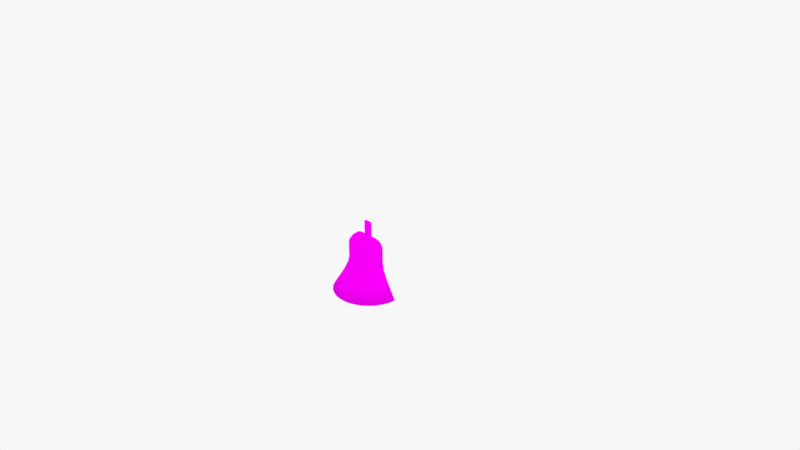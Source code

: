 # Source: bellToBeAnimated.blend  (saved by Blender 2.78.0; exported with 4.5.12 LTS)
import bpy
from mathutils import Matrix  # noqa: F401  (used for matrix-valued properties, if any)

bpy.ops.wm.read_factory_settings(use_empty=True)
scene = bpy.context.scene
scene.name = 'Scene'

# ---- collections
col_collection_1 = bpy.data.collections.new('Collection 1'); scene.collection.children.link(col_collection_1)

# ---- images (referenced by path relative to the original .blend; pixels are not part of the script)
import os
ASSET_DIR = os.environ.get("B2B_ASSET_DIR", "")  # directory of the original .blend (textures are referenced by path, not embedded)
HERE = os.path.dirname(os.path.abspath(__file__))  # packed textures are extracted next to this script under _unpacked/

def load_image(name, relpath, width, height, colorspace="sRGB"):
    """Load a texture the original file referenced (path relative to the .blend, or extracted next to this script)."""
    p = next((c for c in (os.path.join(HERE, relpath), os.path.join(ASSET_DIR, relpath)) if relpath and os.path.exists(c)), "")
    if p:
        img = bpy.data.images.load(p, check_existing=True)
        img.name = name
    else:  # same state as the original file: an image datablock whose file is absent (Cycles renders it pink)
        img = bpy.data.images.new(name, width, height)
        img.source = "FILE"
        img.filepath = "//" + (relpath or name)
    img.colorspace_settings.name = colorspace
    return img
img_greenrust_jpg = load_image('greenRust.jpg', 'greenRust.jpg', 1024, 1024, 'sRGB')

# ---- materials (node trees are filled in below, after node groups)
mat_material_001 = bpy.data.materials.new('Material.001')
mat_material_001.alpha_threshold = 0.0
mat_material_001.roughness = 0.5

# ---- material node trees
mat_material_001.use_nodes = True; mat_material_001.node_tree.nodes.clear()
_N = mat_material_001.node_tree.nodes; _L = mat_material_001.node_tree.links
n0 = _N.new('ShaderNodeOutputMaterial'); n0.name = 'Material Output'; n0.location = (300, 300)
n1 = _N.new('ShaderNodeBsdfDiffuse'); n1.name = 'Diffuse BSDF'; n1.location = (10, 300)
n2 = _N.new('ShaderNodeTexImage'); n2.name = 'Image Texture'; n2.location = (-180, 300)
n2.width = 140
n2.image = img_greenrust_jpg
_L.new(n1.outputs[0], n0.inputs[0])
_L.new(n2.outputs[0], n1.inputs[0])
n0.is_active_output = True

# ---- world
world_world = bpy.data.worlds.new('World'); scene.world = world_world
world_world.color = (0.9258, 0.9258, 0.9258)
world_world.use_sun_shadow = False
world_world.sun_shadow_jitter_overblur = 0.0
world_world.cycles.sampling_method = 'MANUAL'

# ---- cameras
cam_camera = bpy.data.cameras.new('Camera')
cam_camera.clip_end = 100.0
cam_camera.lens = 35.0
cam_camera.sensor_width = 32.0
cam_camera.sensor_height = 18.0
cam_camera.ortho_scale = 7.314
cam_camera.dof.focus_distance = 0.0

# ---- lights
light_lamp = bpy.data.lights.new('Lamp', 'POINT')
light_lamp.transmission_factor = 0.0
light_lamp.cutoff_distance = 30.0
light_lamp.energy = 100.0
light_lamp.shadow_buffer_clip_start = 1.001
light_lamp.shadow_soft_size = 0.1
light_lamp.shadow_maximum_resolution = 0.006
light_lamp.use_absolute_resolution = True

# ---- meshes
me_cylinder = bpy.data.meshes.new('Cylinder')
me_cylinder.from_pydata([(1.0, 7.55e-08, -2.556), (0.5368, 2.062e-07, -0.9092), (0.9808, -0.1951, -2.556), (0.5265, -0.1047, -0.9092), (0.9239, -0.3827, -2.556), (0.4959, -0.2054, -0.9092), (0.8315, -0.5556, -2.556), (0.4463, -0.2982, -0.9092), (0.7071, -0.7071, -2.556), (0.3796, -0.3796, -0.9092), (0.5556, -0.8315, -2.556), (0.2982, -0.4463, -0.9092), (0.3827, -0.9239, -2.556), (0.2054, -0.4959, -0.9092), (0.1951, -0.9808, -2.556), (0.1047, -0.5265, -0.9092), (-3.258e-07, -1.0, -2.556), (-1.37e-07, -0.5368, -0.9092), (-0.1951, -0.9808, -2.556), (-0.1047, -0.5265, -0.9092), (-0.3827, -0.9239, -2.556), (-0.2054, -0.4959, -0.9092), (-0.5556, -0.8315, -2.556), (-0.2982, -0.4463, -0.9092), (-0.7071, -0.7071, -2.556), (-0.3796, -0.3796, -0.9092), (-0.8315, -0.5556, -2.556), (-0.4463, -0.2982, -0.9092), (-0.9239, -0.3827, -2.556), (-0.4959, -0.2054, -0.9092), (-0.9808, -0.1951, -2.556), (-0.5265, -0.1047, -0.9092), (-1.0, 9.656e-07, -2.556), (-0.5368, 6.84e-07, -0.9092), (0.5368, 2.062e-07, -1.121), (0.5368, 2.062e-07, -1.333), (0.5727, 1.975e-07, -1.573), (0.7014, 1.684e-07, -1.926), (0.5265, -0.1047, -1.121), (0.5265, -0.1047, -1.333), (0.5617, -0.1117, -1.573), (0.6879, -0.1368, -1.926), (0.4959, -0.2054, -1.121), (0.4959, -0.2054, -1.333), (0.5291, -0.2192, -1.573), (0.648, -0.2684, -1.926), (0.4463, -0.2982, -1.121), (0.4463, -0.2982, -1.333), (0.4762, -0.3182, -1.573), (0.5832, -0.3897, -1.926), (0.3796, -0.3796, -1.121), (0.3796, -0.3796, -1.333), (0.405, -0.405, -1.573), (0.496, -0.496, -1.926), (0.2982, -0.4463, -1.121), (0.2982, -0.4463, -1.333), (0.3182, -0.4762, -1.573), (0.3897, -0.5832, -1.926), (0.2054, -0.4959, -1.121), (0.2054, -0.4959, -1.333), (0.2192, -0.5291, -1.573), (0.2684, -0.648, -1.926), (0.1047, -0.5265, -1.121), (0.1047, -0.5265, -1.333), (0.1117, -0.5617, -1.573), (0.1368, -0.6879, -1.926), (-1.37e-07, -0.5368, -1.121), (-1.37e-07, -0.5368, -1.333), (-1.533e-07, -0.5727, -1.573), (-2.032e-07, -0.7014, -1.926), (-0.1047, -0.5265, -1.121), (-0.1047, -0.5265, -1.333), (-0.1117, -0.5617, -1.573), (-0.1368, -0.6879, -1.926), (-0.2054, -0.4959, -1.121), (-0.2054, -0.4959, -1.333), (-0.2192, -0.5291, -1.573), (-0.2684, -0.648, -1.926), (-0.2982, -0.4463, -1.121), (-0.2982, -0.4463, -1.333), (-0.3182, -0.4762, -1.573), (-0.3897, -0.5832, -1.926), (-0.3796, -0.3796, -1.121), (-0.3796, -0.3796, -1.333), (-0.405, -0.405, -1.573), (-0.496, -0.496, -1.926), (-0.4463, -0.2982, -1.121), (-0.4463, -0.2982, -1.333), (-0.4762, -0.3182, -1.573), (-0.5832, -0.3897, -1.926), (-0.4959, -0.2054, -1.121), (-0.4959, -0.2054, -1.333), (-0.5291, -0.2192, -1.573), (-0.648, -0.2684, -1.926), (-0.5265, -0.1047, -1.121), (-0.5265, -0.1047, -1.333), (-0.5617, -0.1117, -1.573), (-0.6879, -0.1368, -1.926), (-0.5368, 6.84e-07, -1.121), (-0.5368, 6.84e-07, -1.333), (-0.5727, 7.073e-07, -1.573), (-0.7014, 7.927e-07, -1.926), (0.2606, 2.049e-07, -0.5351), (0.5368, 2.062e-07, -0.8099), (0.346, 2.054e-07, -0.5485), (0.4229, 2.058e-07, -0.5876), (0.484, 2.058e-07, -0.6483), (0.5233, 2.062e-07, -0.725), (0.2556, -0.05085, -0.5351), (0.5265, -0.1047, -0.8099), (0.3393, -0.06749, -0.5485), (0.4148, -0.08251, -0.5876), (0.4747, -0.09443, -0.6483), (0.5132, -0.1021, -0.725), (0.2408, -0.09974, -0.5351), (0.4959, -0.2054, -0.8099), (0.3196, -0.1324, -0.5485), (0.3907, -0.1619, -0.5876), (0.4472, -0.1852, -0.6483), (0.4834, -0.2002, -0.725), (0.2167, -0.1448, -0.5351), (0.4463, -0.2982, -0.8099), (0.2877, -0.1922, -0.5485), (0.3517, -0.235, -0.5876), (0.4025, -0.2689, -0.6483), (0.4351, -0.2907, -0.725), (0.1843, -0.1843, -0.5351), (0.3796, -0.3796, -0.8099), (0.2446, -0.2446, -0.5485), (0.2991, -0.2991, -0.5876), (0.3423, -0.3423, -0.6483), (0.37, -0.37, -0.725), (0.1448, -0.2167, -0.5351), (0.2982, -0.4463, -0.8099), (0.1922, -0.2877, -0.5485), (0.235, -0.3517, -0.5876), (0.2689, -0.4025, -0.6483), (0.2907, -0.4351, -0.725), (0.09974, -0.2408, -0.5351), (0.2054, -0.4959, -0.8099), (0.1324, -0.3196, -0.5485), (0.1619, -0.3907, -0.5876), (0.1852, -0.4472, -0.6483), (0.2002, -0.4834, -0.725), (0.05085, -0.2556, -0.5351), (0.1047, -0.5265, -0.8099), (0.06749, -0.3393, -0.5485), (0.08251, -0.4148, -0.5876), (0.09443, -0.4747, -0.6483), (0.1021, -0.5132, -0.725), (-1.676e-07, -0.2606, -0.5351), (-1.443e-07, -0.5368, -0.8099), (-1.658e-07, -0.346, -0.5485), (-1.621e-07, -0.4229, -0.5876), (-1.565e-07, -0.484, -0.6483), (-1.508e-07, -0.5233, -0.725), (-0.05085, -0.2556, -0.5351), (-0.1047, -0.5265, -0.8099), (-0.06749, -0.3393, -0.5485), (-0.08251, -0.4148, -0.5876), (-0.09443, -0.4747, -0.6483), (-0.1021, -0.5132, -0.725), (-0.09974, -0.2408, -0.5351), (-0.2054, -0.4959, -0.8099), (-0.1324, -0.3196, -0.5485), (-0.1619, -0.3907, -0.5876), (-0.1852, -0.4472, -0.6483), (-0.2002, -0.4834, -0.725), (-0.1448, -0.2167, -0.5351), (-0.2982, -0.4463, -0.8099), (-0.1922, -0.2877, -0.5485), (-0.235, -0.3517, -0.5876), (-0.2689, -0.4025, -0.6483), (-0.2907, -0.4351, -0.725), (-0.1843, -0.1843, -0.5351), (-0.3796, -0.3796, -0.8099), (-0.2446, -0.2446, -0.5485), (-0.2991, -0.2991, -0.5876), (-0.3423, -0.3423, -0.6483), (-0.37, -0.37, -0.725), (-0.2167, -0.1448, -0.5351), (-0.4463, -0.2982, -0.8099), (-0.2877, -0.1922, -0.5485), (-0.3517, -0.235, -0.5876), (-0.4025, -0.2689, -0.6483), (-0.4351, -0.2907, -0.725), (-0.2408, -0.09974, -0.5351), (-0.4959, -0.2054, -0.8099), (-0.3196, -0.1324, -0.5485), (-0.3907, -0.1619, -0.5876), (-0.4472, -0.1852, -0.6483), (-0.4834, -0.2002, -0.725), (-0.2556, -0.05085, -0.5351), (-0.5265, -0.1047, -0.8099), (-0.3393, -0.06749, -0.5485), (-0.4148, -0.08251, -0.5876), (-0.4747, -0.09443, -0.6483), (-0.5132, -0.1021, -0.725), (-0.2606, 3.595e-07, -0.5351), (-0.5368, 6.84e-07, -0.8099), (-0.346, 4.598e-07, -0.5485), (-0.4229, 5.499e-07, -0.5876), (-0.484, 6.219e-07, -0.6483), (-0.5233, 6.682e-07, -0.725), (0.9331, 7.55e-08, -2.588), (0.9152, -0.182, -2.588), (0.8621, -0.3571, -2.588), (0.7759, -0.5184, -2.588), (0.6598, -0.6598, -2.588), (0.5184, -0.7759, -2.588), (0.3571, -0.8621, -2.588), (0.182, -0.9152, -2.588), (-3.258e-07, -0.9331, -2.588), (-0.182, -0.9152, -2.588), (-0.3571, -0.8621, -2.588), (-0.5184, -0.7759, -2.588), (-0.6598, -0.6598, -2.588), (-0.7759, -0.5184, -2.588), (-0.8621, -0.3571, -2.588), (-0.9152, -0.182, -2.588), (-0.9331, 9.656e-07, -2.588), (0.501, 1.975e-07, -1.591), (0.6332, 1.684e-07, -1.955), (0.4914, -0.09775, -1.591), (0.621, -0.1235, -1.955), (0.4629, -0.1917, -1.591), (0.585, -0.2423, -1.955), (0.4166, -0.2784, -1.591), (0.5265, -0.3518, -1.955), (0.3543, -0.3543, -1.591), (0.4477, -0.4477, -1.955), (0.2784, -0.4166, -1.591), (0.3518, -0.5265, -1.955), (0.1917, -0.4629, -1.591), (0.2423, -0.585, -1.955), (0.09775, -0.4914, -1.591), (0.1235, -0.621, -1.955), (-1.533e-07, -0.501, -1.591), (-2.032e-07, -0.6332, -1.955), (-0.09775, -0.4914, -1.591), (-0.1235, -0.621, -1.955), (-0.1917, -0.4629, -1.591), (-0.2423, -0.585, -1.955), (-0.2784, -0.4166, -1.591), (-0.3518, -0.5265, -1.955), (-0.3543, -0.3543, -1.591), (-0.4477, -0.4477, -1.955), (-0.4166, -0.2784, -1.591), (-0.5265, -0.3518, -1.955), (-0.4629, -0.1917, -1.591), (-0.585, -0.2423, -1.955), (-0.4914, -0.09775, -1.591), (-0.621, -0.1235, -1.955), (-0.501, 7.073e-07, -1.591), (-0.6332, 7.927e-07, -1.955), (0.1124, 2.208e-07, -0.5351), (0.1102, -0.02193, -0.5351), (0.1038, -0.04301, -0.5351), (0.09346, -0.06244, -0.5351), (0.07948, -0.07948, -0.5351), (0.06244, -0.09346, -0.5351), (0.04301, -0.1038, -0.5351), (0.02193, -0.1102, -0.5351), (-5.799e-08, -0.1124, -0.5351), (-0.02193, -0.1102, -0.5351), (-0.04301, -0.1038, -0.5351), (-0.06244, -0.09346, -0.5351), (-0.07948, -0.07948, -0.5351), (-0.09346, -0.06244, -0.5351), (-0.1038, -0.04301, -0.5351), (-0.1102, -0.02193, -0.5351), (-0.1124, 2.875e-07, -0.5351), (0.1124, 2.208e-07, -0.002879), (0.1102, -0.02193, -0.002879), (0.1038, -0.04301, -0.002879), (0.09346, -0.06244, -0.002879), (0.07948, -0.07948, -0.002879), (0.06245, -0.09346, -0.002879), (0.04301, -0.1038, -0.002879), (0.02193, -0.1102, -0.002879), (1.323e-07, -0.1124, -0.002879), (-0.02193, -0.1102, -0.002879), (-0.04301, -0.1038, -0.002879), (-0.06244, -0.09346, -0.002879), (-0.07948, -0.07948, -0.002879), (-0.09346, -0.06244, -0.002879), (-0.1038, -0.04301, -0.002879), (-0.1102, -0.02193, -0.002879), (-0.1124, 2.875e-07, -0.002879), (8.196e-08, 3.353e-07, -1.591)], [], [(34, 1, 3, 38), (38, 3, 5, 42), (42, 5, 7, 46), (46, 7, 9, 50), (50, 9, 11, 54), (54, 11, 13, 58), (58, 13, 15, 62), (62, 15, 17, 66), (66, 17, 19, 70), (70, 19, 21, 74), (74, 21, 23, 78), (78, 23, 25, 82), (82, 25, 27, 86), (86, 27, 29, 90), (90, 29, 31, 94), (94, 31, 33, 98), (3, 1, 103, 109), (30, 97, 101, 32), (97, 96, 100, 101), (96, 95, 99, 100), (95, 94, 98, 99), (28, 93, 97, 30), (93, 92, 96, 97), (92, 91, 95, 96), (91, 90, 94, 95), (26, 89, 93, 28), (89, 88, 92, 93), (88, 87, 91, 92), (87, 86, 90, 91), (24, 85, 89, 26), (85, 84, 88, 89), (84, 83, 87, 88), (83, 82, 86, 87), (22, 81, 85, 24), (81, 80, 84, 85), (80, 79, 83, 84), (79, 78, 82, 83), (20, 77, 81, 22), (77, 76, 80, 81), (76, 75, 79, 80), (75, 74, 78, 79), (18, 73, 77, 20), (73, 72, 76, 77), (72, 71, 75, 76), (71, 70, 74, 75), (16, 69, 73, 18), (69, 68, 72, 73), (68, 67, 71, 72), (67, 66, 70, 71), (14, 65, 69, 16), (65, 64, 68, 69), (64, 63, 67, 68), (63, 62, 66, 67), (12, 61, 65, 14), (61, 60, 64, 65), (60, 59, 63, 64), (59, 58, 62, 63), (10, 57, 61, 12), (57, 56, 60, 61), (56, 55, 59, 60), (55, 54, 58, 59), (8, 53, 57, 10), (53, 52, 56, 57), (52, 51, 55, 56), (51, 50, 54, 55), (6, 49, 53, 8), (49, 48, 52, 53), (48, 47, 51, 52), (47, 46, 50, 51), (4, 45, 49, 6), (45, 44, 48, 49), (44, 43, 47, 48), (43, 42, 46, 47), (2, 41, 45, 4), (41, 40, 44, 45), (40, 39, 43, 44), (39, 38, 42, 43), (0, 37, 41, 2), (37, 36, 40, 41), (36, 35, 39, 40), (35, 34, 38, 39), (21, 19, 157, 163), (13, 11, 133, 139), (31, 29, 187, 193), (5, 3, 109, 115), (23, 21, 163, 169), (15, 13, 139, 145), (33, 31, 193, 199), (7, 5, 115, 121), (25, 23, 169, 175), (17, 15, 145, 151), (9, 7, 121, 127), (27, 25, 175, 181), (19, 17, 151, 157), (11, 9, 127, 133), (29, 27, 181, 187), (109, 103, 107, 113), (113, 107, 106, 112), (112, 106, 105, 111), (111, 105, 104, 110), (110, 104, 102, 108), (115, 109, 113, 119), (119, 113, 112, 118), (118, 112, 111, 117), (117, 111, 110, 116), (116, 110, 108, 114), (121, 115, 119, 125), (125, 119, 118, 124), (124, 118, 117, 123), (123, 117, 116, 122), (122, 116, 114, 120), (127, 121, 125, 131), (131, 125, 124, 130), (130, 124, 123, 129), (129, 123, 122, 128), (128, 122, 120, 126), (133, 127, 131, 137), (137, 131, 130, 136), (136, 130, 129, 135), (135, 129, 128, 134), (134, 128, 126, 132), (139, 133, 137, 143), (143, 137, 136, 142), (142, 136, 135, 141), (141, 135, 134, 140), (140, 134, 132, 138), (145, 139, 143, 149), (149, 143, 142, 148), (148, 142, 141, 147), (147, 141, 140, 146), (146, 140, 138, 144), (151, 145, 149, 155), (155, 149, 148, 154), (154, 148, 147, 153), (153, 147, 146, 152), (152, 146, 144, 150), (157, 151, 155, 161), (161, 155, 154, 160), (160, 154, 153, 159), (159, 153, 152, 158), (158, 152, 150, 156), (163, 157, 161, 167), (167, 161, 160, 166), (166, 160, 159, 165), (165, 159, 158, 164), (164, 158, 156, 162), (169, 163, 167, 173), (173, 167, 166, 172), (172, 166, 165, 171), (171, 165, 164, 170), (170, 164, 162, 168), (175, 169, 173, 179), (179, 173, 172, 178), (178, 172, 171, 177), (177, 171, 170, 176), (176, 170, 168, 174), (181, 175, 179, 185), (185, 179, 178, 184), (184, 178, 177, 183), (183, 177, 176, 182), (182, 176, 174, 180), (187, 181, 185, 191), (191, 185, 184, 190), (190, 184, 183, 189), (189, 183, 182, 188), (188, 182, 180, 186), (193, 187, 191, 197), (197, 191, 190, 196), (196, 190, 189, 195), (195, 189, 188, 194), (194, 188, 186, 192), (199, 193, 197, 203), (203, 197, 196, 202), (202, 196, 195, 201), (201, 195, 194, 200), (200, 194, 192, 198), (219, 220, 254, 252), (252, 254, 253, 251), (218, 219, 252, 250), (250, 252, 251, 249), (217, 218, 250, 248), (248, 250, 249, 247), (216, 217, 248, 246), (246, 248, 247, 245), (215, 216, 246, 244), (244, 246, 245, 243), (214, 215, 244, 242), (242, 244, 243, 241), (213, 214, 242, 240), (240, 242, 241, 239), (212, 213, 240, 238), (238, 240, 239, 237), (211, 212, 238, 236), (236, 238, 237, 235), (210, 211, 236, 234), (234, 236, 235, 233), (209, 210, 234, 232), (232, 234, 233, 231), (208, 209, 232, 230), (230, 232, 231, 229), (207, 208, 230, 228), (228, 230, 229, 227), (206, 207, 228, 226), (226, 228, 227, 225), (205, 206, 226, 224), (224, 226, 225, 223), (204, 205, 224, 222), (222, 224, 223, 221), (0, 2, 205, 204), (2, 4, 206, 205), (4, 6, 207, 206), (6, 8, 208, 207), (8, 10, 209, 208), (10, 12, 210, 209), (12, 14, 211, 210), (14, 16, 212, 211), (16, 18, 213, 212), (18, 20, 214, 213), (20, 22, 215, 214), (22, 24, 216, 215), (24, 26, 217, 216), (26, 28, 218, 217), (28, 30, 219, 218), (30, 32, 220, 219), (267, 266, 283, 284), (150, 144, 262, 263), (114, 108, 256, 257), (180, 174, 267, 268), (144, 138, 261, 262), (108, 102, 255, 256), (174, 168, 266, 267), (138, 132, 260, 261), (168, 162, 265, 266), (132, 126, 259, 260), (198, 192, 270, 271), (162, 156, 264, 265), (126, 120, 258, 259), (192, 186, 269, 270), (156, 150, 263, 264), (120, 114, 257, 258), (186, 180, 268, 269), (272, 288, 287, 286, 285, 284, 283, 282, 281, 280, 279, 278, 277, 276, 275, 274, 273), (268, 267, 284, 285), (269, 268, 285, 286), (256, 255, 272, 273), (270, 269, 286, 287), (257, 256, 273, 274), (271, 270, 287, 288), (258, 257, 274, 275), (259, 258, 275, 276), (260, 259, 276, 277), (261, 260, 277, 278), (262, 261, 278, 279), (263, 262, 279, 280), (264, 263, 280, 281), (265, 264, 281, 282), (266, 265, 282, 283), (245, 247, 289), (231, 233, 289), (243, 245, 289), (229, 231, 289), (241, 243, 289), (227, 229, 289), (239, 241, 289), (225, 227, 289), (251, 253, 289), (237, 239, 289), (223, 225, 289), (249, 251, 289), (235, 237, 289), (221, 223, 289), (247, 249, 289), (233, 235, 289)])
me_cylinder.polygons.foreach_set('use_smooth', [1, 1, 1, 1, 1, 1, 1, 1, 1, 1, 1, 1, 1, 1, 1, 1, 1, 1, 1, 1, 1, 1, 1, 1, 1, 1, 1, 1, 1, 1, 1, 1, 1, 1, 1, 1, 1, 1, 1, 1, 1, 1, 1, 1, 1, 1, 1, 1, 1, 1, 1, 1, 1, 1, 1, 1, 1, 1, 1, 1, 1, 1, 1, 1, 1, 1, 1, 1, 1, 1, 1, 1, 1, 1, 1, 1, 1, 1, 1, 1, 1, 1, 1, 1, 1, 1, 1, 1, 1, 1, 1, 1, 1, 1, 1, 1, 1, 1, 1, 1, 1, 1, 1, 1, 1, 1, 1, 1, 1, 1, 1, 1, 1, 1, 1, 1, 1, 1, 1, 1, 1, 1, 1, 1, 1, 1, 1, 1, 1, 1, 1, 1, 1, 1, 1, 1, 1, 1, 1, 1, 1, 1, 1, 1, 1, 1, 1, 1, 1, 1, 1, 1, 1, 1, 1, 1, 1, 1, 1, 1, 1, 1, 1, 1, 1, 1, 1, 1, 1, 1, 1, 1, 1, 1, 1, 1, 0, 0, 0, 0, 0, 0, 0, 0, 0, 0, 0, 0, 0, 0, 0, 0, 0, 0, 0, 0, 0, 0, 0, 0, 0, 0, 0, 0, 0, 0, 0, 0, 0, 0, 0, 0, 0, 0, 0, 0, 0, 0, 0, 0, 0, 0, 0, 0, 0, 1, 1, 1, 1, 1, 1, 1, 1, 1, 1, 1, 1, 1, 1, 1, 1, 0, 0, 0, 0, 0, 0, 0, 0, 0, 0, 0, 0, 0, 0, 0, 0, 0, 0, 0, 0, 0, 0, 0, 0, 0, 0, 0, 0, 0, 0, 0, 0])
_uv = me_cylinder.uv_layers.new(name='UVMap')
_uv.uv.foreach_set('vector', [0.432, 0.6238, 0.4152, 0.6734, 0.3914, 0.6635, 0.4076, 0.6161, 0.4076, 0.6161, 0.3914, 0.6635, 0.3688, 0.6547, 0.3837, 0.6087, 0.3837, 0.6087, 0.3688, 0.6547, 0.3471, 0.6472, 0.3601, 0.6021, 0.3601, 0.6021, 0.3471, 0.6472, 0.3259, 0.6409, 0.3369, 0.5964, 0.3369, 0.5964, 0.3259, 0.6409, 0.3049, 0.6357, 0.3138, 0.5916, 0.3138, 0.5916, 0.3049, 0.6357, 0.2841, 0.6318, 0.2909, 0.5878, 0.2909, 0.5878, 0.2841, 0.6318, 0.2633, 0.6289, 0.2681, 0.5849, 0.2681, 0.5849, 0.2633, 0.6289, 0.2424, 0.6271, 0.2452, 0.583, 0.2452, 0.583, 0.2424, 0.6271, 0.2215, 0.6264, 0.2223, 0.582, 0.2223, 0.582, 0.2215, 0.6264, 0.2003, 0.6268, 0.1991, 0.5819, 0.1991, 0.5819, 0.2003, 0.6268, 0.1789, 0.6282, 0.1758, 0.5827, 0.1758, 0.5827, 0.1789, 0.6282, 0.157, 0.6307, 0.1521, 0.5844, 0.1521, 0.5844, 0.157, 0.6307, 0.1347, 0.6341, 0.1281, 0.5868, 0.1281, 0.5868, 0.1347, 0.6341, 0.1117, 0.6386, 0.1037, 0.59, 0.1037, 0.59, 0.1117, 0.6386, 0.08772, 0.6439, 0.07871, 0.5937, 0.07871, 0.5937, 0.08772, 0.6439, 0.06267, 0.6497, 0.05314, 0.5977, 0.3914, 0.6635, 0.4152, 0.6734, 0.4046, 0.6963, 0.382, 0.6847, 0.04499, 0.2446, 0.05159, 0.3941, 0.01954, 0.3982, 7.269e-05, 0.2349, 0.05159, 0.3941, 0.06425, 0.4828, 0.03721, 0.4869, 0.01954, 0.3982, 0.06425, 0.4828, 0.07194, 0.5421, 0.0462, 0.5456, 0.03721, 0.4869, 0.07194, 0.5421, 0.07871, 0.5937, 0.05314, 0.5977, 0.0462, 0.5456, 0.08289, 0.2515, 0.08308, 0.3919, 0.05159, 0.3941, 0.04499, 0.2446, 0.08308, 0.3919, 0.09151, 0.4797, 0.06425, 0.4828, 0.05159, 0.3941, 0.09151, 0.4797, 0.09766, 0.5391, 0.07194, 0.5421, 0.06425, 0.4828, 0.09766, 0.5391, 0.1037, 0.59, 0.07871, 0.5937, 0.07194, 0.5421, 0.1165, 0.2576, 0.1136, 0.3909, 0.08308, 0.3919, 0.08289, 0.2515, 0.1136, 0.3909, 0.1187, 0.4776, 0.09151, 0.4797, 0.08308, 0.3919, 0.1187, 0.4776, 0.1233, 0.5366, 0.09766, 0.5391, 0.09151, 0.4797, 0.1233, 0.5366, 0.1281, 0.5868, 0.1037, 0.59, 0.09766, 0.5391, 0.1481, 0.2625, 0.1432, 0.3908, 0.1136, 0.3909, 0.1165, 0.2576, 0.1432, 0.3908, 0.1458, 0.4763, 0.1187, 0.4776, 0.1136, 0.3909, 0.1458, 0.4763, 0.1487, 0.5348, 0.1233, 0.5366, 0.1187, 0.4776, 0.1487, 0.5348, 0.1521, 0.5844, 0.1281, 0.5868, 0.1233, 0.5366, 0.1781, 0.2665, 0.1722, 0.3913, 0.1432, 0.3908, 0.1481, 0.2625, 0.1722, 0.3913, 0.1726, 0.4757, 0.1458, 0.4763, 0.1432, 0.3908, 0.1726, 0.4757, 0.1738, 0.5337, 0.1487, 0.5348, 0.1458, 0.4763, 0.1738, 0.5337, 0.1758, 0.5827, 0.1521, 0.5844, 0.1487, 0.5348, 0.2072, 0.2698, 0.2006, 0.3923, 0.1722, 0.3913, 0.1781, 0.2665, 0.2006, 0.3923, 0.1991, 0.4758, 0.1726, 0.4757, 0.1722, 0.3913, 0.1991, 0.4758, 0.1988, 0.5334, 0.1738, 0.5337, 0.1726, 0.4757, 0.1988, 0.5334, 0.1991, 0.5819, 0.1758, 0.5827, 0.1738, 0.5337, 0.2353, 0.2717, 0.2287, 0.3935, 0.2006, 0.3923, 0.2072, 0.2698, 0.2287, 0.3935, 0.2256, 0.4766, 0.1991, 0.4758, 0.2006, 0.3923, 0.2256, 0.4766, 0.2236, 0.5338, 0.1988, 0.5334, 0.1991, 0.4758, 0.2236, 0.5338, 0.2223, 0.582, 0.1991, 0.5819, 0.1988, 0.5334, 0.2628, 0.2735, 0.2566, 0.395, 0.2287, 0.3935, 0.2353, 0.2717, 0.2566, 0.395, 0.2519, 0.478, 0.2256, 0.4766, 0.2287, 0.3935, 0.2519, 0.478, 0.2483, 0.535, 0.2236, 0.5338, 0.2256, 0.4766, 0.2483, 0.535, 0.2452, 0.583, 0.2223, 0.582, 0.2236, 0.5338, 0.2907, 0.2744, 0.2846, 0.3968, 0.2566, 0.395, 0.2628, 0.2735, 0.2846, 0.3968, 0.2782, 0.48, 0.2519, 0.478, 0.2566, 0.395, 0.2782, 0.48, 0.2729, 0.5371, 0.2483, 0.535, 0.2519, 0.478, 0.2729, 0.5371, 0.2681, 0.5849, 0.2452, 0.583, 0.2483, 0.535, 0.3189, 0.2746, 0.3128, 0.3989, 0.2846, 0.3968, 0.2907, 0.2744, 0.3128, 0.3989, 0.3045, 0.4827, 0.2782, 0.48, 0.2846, 0.3968, 0.3045, 0.4827, 0.2975, 0.5399, 0.2729, 0.5371, 0.2782, 0.48, 0.2975, 0.5399, 0.2909, 0.5878, 0.2681, 0.5849, 0.2729, 0.5371, 0.3481, 0.274, 0.3414, 0.4014, 0.3128, 0.3989, 0.3189, 0.2746, 0.3414, 0.4014, 0.331, 0.4861, 0.3045, 0.4827, 0.3128, 0.3989, 0.331, 0.4861, 0.3222, 0.5436, 0.2975, 0.5399, 0.3045, 0.4827, 0.3222, 0.5436, 0.3138, 0.5916, 0.2909, 0.5878, 0.2975, 0.5399, 0.3784, 0.2727, 0.3705, 0.4044, 0.3414, 0.4014, 0.3481, 0.274, 0.3705, 0.4044, 0.3576, 0.4903, 0.331, 0.4861, 0.3414, 0.4014, 0.3576, 0.4903, 0.347, 0.5481, 0.3222, 0.5436, 0.331, 0.4861, 0.347, 0.5481, 0.3369, 0.5964, 0.3138, 0.5916, 0.3222, 0.5436, 0.4108, 0.2707, 0.4004, 0.4081, 0.3705, 0.4044, 0.3784, 0.2727, 0.4004, 0.4081, 0.3845, 0.4954, 0.3576, 0.4903, 0.3705, 0.4044, 0.3845, 0.4954, 0.3719, 0.5535, 0.347, 0.5481, 0.3576, 0.4903, 0.3719, 0.5535, 0.3601, 0.6021, 0.3369, 0.5964, 0.347, 0.5481, 0.4458, 0.2675, 0.4313, 0.4127, 0.4004, 0.4081, 0.4108, 0.2707, 0.4313, 0.4127, 0.4114, 0.5014, 0.3845, 0.4954, 0.4004, 0.4081, 0.4114, 0.5014, 0.3969, 0.5597, 0.3719, 0.5535, 0.3845, 0.4954, 0.3969, 0.5597, 0.3837, 0.6087, 0.3601, 0.6021, 0.3719, 0.5535, 0.4841, 0.2631, 0.4631, 0.4187, 0.4313, 0.4127, 0.4458, 0.2675, 0.4631, 0.4187, 0.4384, 0.5084, 0.4114, 0.5014, 0.4313, 0.4127, 0.4384, 0.5084, 0.4219, 0.5666, 0.3969, 0.5597, 0.4114, 0.5014, 0.4219, 0.5666, 0.4076, 0.6161, 0.3837, 0.6087, 0.3969, 0.5597, 0.5286, 0.2571, 0.4963, 0.4265, 0.4631, 0.4187, 0.4841, 0.2631, 0.4963, 0.4265, 0.4653, 0.5167, 0.4384, 0.5084, 0.4631, 0.4187, 0.4653, 0.5167, 0.4468, 0.574, 0.4219, 0.5666, 0.4384, 0.5084, 0.4468, 0.574, 0.432, 0.6238, 0.4076, 0.6161, 0.4219, 0.5666, 0.2003, 0.6268, 0.2215, 0.6264, 0.2215, 0.6458, 0.2013, 0.6464, 0.2841, 0.6318, 0.3049, 0.6357, 0.3006, 0.6549, 0.2809, 0.6509, 0.08772, 0.6439, 0.1117, 0.6386, 0.1167, 0.6603, 0.09352, 0.6667, 0.3688, 0.6547, 0.3914, 0.6635, 0.382, 0.6847, 0.3609, 0.6749, 0.1789, 0.6282, 0.2003, 0.6268, 0.2013, 0.6464, 0.1809, 0.6481, 0.2633, 0.6289, 0.2841, 0.6318, 0.2809, 0.6509, 0.2612, 0.648, 0.06267, 0.6497, 0.08772, 0.6439, 0.09352, 0.6667, 0.06871, 0.6741, 0.3471, 0.6472, 0.3688, 0.6547, 0.3609, 0.6749, 0.3404, 0.6668, 0.157, 0.6307, 0.1789, 0.6282, 0.1809, 0.6481, 0.1601, 0.6509, 0.2424, 0.6271, 0.2633, 0.6289, 0.2612, 0.648, 0.2414, 0.6464, 0.3259, 0.6409, 0.3471, 0.6472, 0.3404, 0.6668, 0.3204, 0.6602, 0.1347, 0.6341, 0.157, 0.6307, 0.1601, 0.6509, 0.1388, 0.655, 0.2215, 0.6264, 0.2424, 0.6271, 0.2414, 0.6464, 0.2215, 0.6458, 0.3049, 0.6357, 0.3259, 0.6409, 0.3204, 0.6602, 0.3006, 0.6549, 0.1117, 0.6386, 0.1347, 0.6341, 0.1388, 0.655, 0.1167, 0.6603, 0.382, 0.6847, 0.4046, 0.6963, 0.3935, 0.7149, 0.3729, 0.702, 0.3729, 0.702, 0.3935, 0.7149, 0.3804, 0.7318, 0.3627, 0.7183, 0.3627, 0.7183, 0.3804, 0.7318, 0.3658, 0.747, 0.3512, 0.7339, 0.3512, 0.7339, 0.3658, 0.747, 0.3501, 0.761, 0.3383, 0.7494, 0.3383, 0.7494, 0.3501, 0.761, 0.3336, 0.7747, 0.324, 0.7654, 0.3609, 0.6749, 0.382, 0.6847, 0.3729, 0.702, 0.3534, 0.6915, 0.3534, 0.6915, 0.3729, 0.702, 0.3627, 0.7183, 0.3451, 0.7075, 0.3451, 0.7075, 0.3627, 0.7183, 0.3512, 0.7339, 0.3359, 0.7234, 0.3359, 0.7234, 0.3512, 0.7339, 0.3383, 0.7494, 0.3254, 0.7398, 0.3254, 0.7398, 0.3383, 0.7494, 0.324, 0.7654, 0.3133, 0.7575, 0.3404, 0.6668, 0.3609, 0.6749, 0.3534, 0.6915, 0.3343, 0.6831, 0.3343, 0.6831, 0.3534, 0.6915, 0.3451, 0.7075, 0.3277, 0.6989, 0.3277, 0.6989, 0.3451, 0.7075, 0.3359, 0.7234, 0.3203, 0.715, 0.3203, 0.715, 0.3359, 0.7234, 0.3254, 0.7398, 0.3117, 0.732, 0.3117, 0.732, 0.3254, 0.7398, 0.3133, 0.7575, 0.3017, 0.7508, 0.3204, 0.6602, 0.3404, 0.6668, 0.3343, 0.6831, 0.3155, 0.6762, 0.3155, 0.6762, 0.3343, 0.6831, 0.3277, 0.6989, 0.3102, 0.692, 0.3102, 0.692, 0.3277, 0.6989, 0.3203, 0.715, 0.3044, 0.7083, 0.3044, 0.7083, 0.3203, 0.715, 0.3117, 0.732, 0.2976, 0.7257, 0.2976, 0.7257, 0.3117, 0.732, 0.3017, 0.7508, 0.2895, 0.7454, 0.3006, 0.6549, 0.3204, 0.6602, 0.3155, 0.6762, 0.2968, 0.6709, 0.2968, 0.6709, 0.3155, 0.6762, 0.3102, 0.692, 0.2928, 0.6867, 0.2928, 0.6867, 0.3102, 0.692, 0.3044, 0.7083, 0.2883, 0.703, 0.2883, 0.703, 0.3044, 0.7083, 0.2976, 0.7257, 0.2831, 0.7208, 0.2831, 0.7208, 0.2976, 0.7257, 0.2895, 0.7454, 0.2769, 0.7412, 0.2809, 0.6509, 0.3006, 0.6549, 0.2968, 0.6709, 0.2781, 0.6668, 0.2781, 0.6668, 0.2968, 0.6709, 0.2928, 0.6867, 0.2752, 0.6827, 0.2752, 0.6827, 0.2928, 0.6867, 0.2883, 0.703, 0.272, 0.6992, 0.272, 0.6992, 0.2883, 0.703, 0.2831, 0.7208, 0.2683, 0.7172, 0.2683, 0.7172, 0.2831, 0.7208, 0.2769, 0.7412, 0.2639, 0.738, 0.2612, 0.648, 0.2809, 0.6509, 0.2781, 0.6668, 0.2594, 0.664, 0.2594, 0.664, 0.2781, 0.6668, 0.2752, 0.6827, 0.2576, 0.6799, 0.2576, 0.6799, 0.2752, 0.6827, 0.272, 0.6992, 0.2556, 0.6966, 0.2556, 0.6966, 0.272, 0.6992, 0.2683, 0.7172, 0.2533, 0.7149, 0.2533, 0.7149, 0.2683, 0.7172, 0.2639, 0.738, 0.2507, 0.736, 0.2414, 0.6464, 0.2612, 0.648, 0.2594, 0.664, 0.2406, 0.6624, 0.2406, 0.6624, 0.2594, 0.664, 0.2576, 0.6799, 0.2398, 0.6784, 0.2398, 0.6784, 0.2576, 0.6799, 0.2556, 0.6966, 0.239, 0.6952, 0.239, 0.6952, 0.2556, 0.6966, 0.2533, 0.7149, 0.2382, 0.7137, 0.2382, 0.7137, 0.2533, 0.7149, 0.2507, 0.736, 0.2373, 0.7351, 0.2215, 0.6458, 0.2414, 0.6464, 0.2406, 0.6624, 0.2216, 0.662, 0.2216, 0.662, 0.2406, 0.6624, 0.2398, 0.6784, 0.2219, 0.6781, 0.2219, 0.6781, 0.2398, 0.6784, 0.239, 0.6952, 0.2223, 0.6951, 0.2223, 0.6951, 0.239, 0.6952, 0.2382, 0.7137, 0.2229, 0.7137, 0.2229, 0.7137, 0.2382, 0.7137, 0.2373, 0.7351, 0.2238, 0.7353, 0.2013, 0.6464, 0.2215, 0.6458, 0.2216, 0.662, 0.2025, 0.6627, 0.2025, 0.6627, 0.2216, 0.662, 0.2219, 0.6781, 0.2038, 0.6791, 0.2038, 0.6791, 0.2219, 0.6781, 0.2223, 0.6951, 0.2055, 0.6962, 0.2055, 0.6962, 0.2223, 0.6951, 0.2229, 0.7137, 0.2075, 0.715, 0.2075, 0.715, 0.2229, 0.7137, 0.2238, 0.7353, 0.2103, 0.7366, 0.1809, 0.6481, 0.2013, 0.6464, 0.2025, 0.6627, 0.183, 0.6647, 0.183, 0.6647, 0.2025, 0.6627, 0.2038, 0.6791, 0.1855, 0.6813, 0.1855, 0.6813, 0.2038, 0.6791, 0.2055, 0.6962, 0.1884, 0.6986, 0.1884, 0.6986, 0.2055, 0.6962, 0.2075, 0.715, 0.1921, 0.7175, 0.1921, 0.7175, 0.2075, 0.715, 0.2103, 0.7366, 0.1967, 0.7391, 0.1601, 0.6509, 0.1809, 0.6481, 0.183, 0.6647, 0.1632, 0.6679, 0.1632, 0.6679, 0.183, 0.6647, 0.1855, 0.6813, 0.1669, 0.6848, 0.1669, 0.6848, 0.1855, 0.6813, 0.1884, 0.6986, 0.1712, 0.7023, 0.1712, 0.7023, 0.1884, 0.6986, 0.1921, 0.7175, 0.1765, 0.7213, 0.1765, 0.7213, 0.1921, 0.7175, 0.1967, 0.7391, 0.1833, 0.7428, 0.1388, 0.655, 0.1601, 0.6509, 0.1632, 0.6679, 0.143, 0.6724, 0.143, 0.6724, 0.1632, 0.6679, 0.1669, 0.6848, 0.1479, 0.6898, 0.1479, 0.6898, 0.1669, 0.6848, 0.1712, 0.7023, 0.1537, 0.7076, 0.1537, 0.7076, 0.1712, 0.7023, 0.1765, 0.7213, 0.161, 0.7268, 0.161, 0.7268, 0.1765, 0.7213, 0.1833, 0.7428, 0.1701, 0.7479, 0.1167, 0.6603, 0.1388, 0.655, 0.143, 0.6724, 0.122, 0.6784, 0.122, 0.6784, 0.143, 0.6724, 0.1479, 0.6898, 0.1283, 0.6964, 0.1283, 0.6964, 0.1479, 0.6898, 0.1537, 0.7076, 0.136, 0.7147, 0.136, 0.7147, 0.1537, 0.7076, 0.161, 0.7268, 0.1454, 0.7339, 0.1454, 0.7339, 0.161, 0.7268, 0.1701, 0.7479, 0.1572, 0.7545, 0.09352, 0.6667, 0.1167, 0.6603, 0.122, 0.6784, 0.09985, 0.6859, 0.09985, 0.6859, 0.122, 0.6784, 0.1283, 0.6964, 0.1078, 0.705, 0.1078, 0.705, 0.1283, 0.6964, 0.136, 0.7147, 0.1177, 0.7241, 0.1177, 0.7241, 0.136, 0.7147, 0.1454, 0.7339, 0.13, 0.7431, 0.13, 0.7431, 0.1454, 0.7339, 0.1572, 0.7545, 0.1447, 0.7627, 0.06871, 0.6741, 0.09352, 0.6667, 0.09985, 0.6859, 0.07594, 0.6953, 0.07594, 0.6953, 0.09985, 0.6859, 0.1078, 0.705, 0.08595, 0.7161, 0.08595, 0.7161, 0.1078, 0.705, 0.1177, 0.7241, 0.09899, 0.7362, 0.09899, 0.7362, 0.1177, 0.7241, 0.13, 0.7431, 0.1149, 0.7551, 0.1149, 0.7551, 0.13, 0.7431, 0.1447, 0.7627, 0.133, 0.7732, 0.04875, 0.2288, 0.006437, 0.2163, 0.09791, 0.0764, 0.1203, 0.09465, 0.1203, 0.09465, 0.09791, 0.0764, 0.1661, 0.01736, 0.1766, 0.03586, 0.08574, 0.2382, 0.04875, 0.2288, 0.1203, 0.09465, 0.1423, 0.1096, 0.1423, 0.1096, 0.1203, 0.09465, 0.1766, 0.03586, 0.1882, 0.05093, 0.1187, 0.2449, 0.08574, 0.2382, 0.1423, 0.1096, 0.1638, 0.1218, 0.1638, 0.1218, 0.1423, 0.1096, 0.1882, 0.05093, 0.2011, 0.06315, 0.1499, 0.2505, 0.1187, 0.2449, 0.1638, 0.1218, 0.1852, 0.1314, 0.1852, 0.1314, 0.1638, 0.1218, 0.2011, 0.06315, 0.2142, 0.07283, 0.1796, 0.255, 0.1499, 0.2505, 0.1852, 0.1314, 0.206, 0.1389, 0.206, 0.1389, 0.1852, 0.1314, 0.2142, 0.07283, 0.2279, 0.08013, 0.2083, 0.2583, 0.1796, 0.255, 0.206, 0.1389, 0.2269, 0.1443, 0.2269, 0.1443, 0.206, 0.1389, 0.2279, 0.08013, 0.2418, 0.0855, 0.2361, 0.2612, 0.2083, 0.2583, 0.2269, 0.1443, 0.2475, 0.1477, 0.2475, 0.1477, 0.2269, 0.1443, 0.2418, 0.0855, 0.2559, 0.08891, 0.2633, 0.2628, 0.2361, 0.2612, 0.2475, 0.1477, 0.2681, 0.1494, 0.2681, 0.1494, 0.2475, 0.1477, 0.2559, 0.08891, 0.2702, 0.09023, 0.2908, 0.2635, 0.2633, 0.2628, 0.2681, 0.1494, 0.2889, 0.1493, 0.2889, 0.1493, 0.2681, 0.1494, 0.2702, 0.09023, 0.2846, 0.08988, 0.3187, 0.2634, 0.2908, 0.2635, 0.2889, 0.1493, 0.3097, 0.1472, 0.3097, 0.1472, 0.2889, 0.1493, 0.2846, 0.08988, 0.299, 0.08764, 0.3476, 0.2624, 0.3187, 0.2634, 0.3097, 0.1472, 0.331, 0.1436, 0.331, 0.1436, 0.3097, 0.1472, 0.299, 0.08764, 0.3133, 0.08323, 0.3776, 0.2604, 0.3476, 0.2624, 0.331, 0.1436, 0.3526, 0.1376, 0.3526, 0.1376, 0.331, 0.1436, 0.3133, 0.08323, 0.3276, 0.07687, 0.4097, 0.2572, 0.3776, 0.2604, 0.3526, 0.1376, 0.3749, 0.1294, 0.3749, 0.1294, 0.3526, 0.1376, 0.3276, 0.07687, 0.3413, 0.06807, 0.4442, 0.2534, 0.4097, 0.2572, 0.3749, 0.1294, 0.3974, 0.1188, 0.3974, 0.1188, 0.3749, 0.1294, 0.3413, 0.06807, 0.3551, 0.05672, 0.4816, 0.2477, 0.4442, 0.2534, 0.3974, 0.1188, 0.4205, 0.1055, 0.4205, 0.1055, 0.3974, 0.1188, 0.3551, 0.05672, 0.3683, 0.04228, 0.5237, 0.2386, 0.4816, 0.2477, 0.4205, 0.1055, 0.4446, 0.08888, 0.4446, 0.08888, 0.4205, 0.1055, 0.3683, 0.04228, 0.3802, 0.02438, 0.5286, 0.2571, 0.4841, 0.2631, 0.4816, 0.2477, 0.5237, 0.2386, 0.4841, 0.2631, 0.4458, 0.2675, 0.4442, 0.2534, 0.4816, 0.2477, 0.4458, 0.2675, 0.4108, 0.2707, 0.4097, 0.2572, 0.4442, 0.2534, 0.4108, 0.2707, 0.3784, 0.2727, 0.3776, 0.2604, 0.4097, 0.2572, 0.3784, 0.2727, 0.3481, 0.274, 0.3476, 0.2624, 0.3776, 0.2604, 0.3481, 0.274, 0.3189, 0.2746, 0.3187, 0.2634, 0.3476, 0.2624, 0.3189, 0.2746, 0.2907, 0.2744, 0.2908, 0.2635, 0.3187, 0.2634, 0.2907, 0.2744, 0.2628, 0.2735, 0.2633, 0.2628, 0.2908, 0.2635, 0.2628, 0.2735, 0.2353, 0.2717, 0.2361, 0.2612, 0.2633, 0.2628, 0.2353, 0.2717, 0.2072, 0.2698, 0.2083, 0.2583, 0.2361, 0.2612, 0.2072, 0.2698, 0.1781, 0.2665, 0.1796, 0.255, 0.2083, 0.2583, 0.1781, 0.2665, 0.1481, 0.2625, 0.1499, 0.2505, 0.1796, 0.255, 0.1481, 0.2625, 0.1165, 0.2576, 0.1187, 0.2449, 0.1499, 0.2505, 0.1165, 0.2576, 0.08289, 0.2515, 0.08574, 0.2382, 0.1187, 0.2449, 0.08289, 0.2515, 0.04499, 0.2446, 0.04875, 0.2288, 0.08574, 0.2382, 0.04499, 0.2446, 7.269e-05, 0.2349, 0.006437, 0.2163, 0.04875, 0.2288, 0.2, 0.7951, 0.2087, 0.7933, 0.2216, 0.9713, 0.2155, 0.975, 0.2373, 0.7351, 0.2507, 0.736, 0.2444, 0.7908, 0.2355, 0.7906, 0.3133, 0.7575, 0.324, 0.7654, 0.295, 0.8011, 0.2872, 0.7984, 0.1701, 0.7479, 0.1833, 0.7428, 0.2, 0.7951, 0.1915, 0.7974, 0.2507, 0.736, 0.2639, 0.738, 0.2533, 0.7914, 0.2444, 0.7908, 0.324, 0.7654, 0.3336, 0.7747, 0.3024, 0.8041, 0.295, 0.8011, 0.1833, 0.7428, 0.1967, 0.7391, 0.2087, 0.7933, 0.2, 0.7951, 0.2639, 0.738, 0.2769, 0.7412, 0.2621, 0.7925, 0.2533, 0.7914, 0.1967, 0.7391, 0.2103, 0.7366, 0.2175, 0.7919, 0.2087, 0.7933, 0.2769, 0.7412, 0.2895, 0.7454, 0.2707, 0.794, 0.2621, 0.7925, 0.133, 0.7732, 0.1447, 0.7627, 0.1755, 0.8031, 0.1682, 0.8063, 0.2103, 0.7366, 0.2238, 0.7353, 0.2265, 0.791, 0.2175, 0.7919, 0.2895, 0.7454, 0.3017, 0.7508, 0.2791, 0.796, 0.2707, 0.794, 0.1447, 0.7627, 0.1572, 0.7545, 0.1833, 0.8001, 0.1755, 0.8031, 0.2238, 0.7353, 0.2373, 0.7351, 0.2355, 0.7906, 0.2265, 0.791, 0.3017, 0.7508, 0.3133, 0.7575, 0.2872, 0.7984, 0.2791, 0.796, 0.1572, 0.7545, 0.1701, 0.7479, 0.1915, 0.7974, 0.1833, 0.8001, 0.2863, 0.9999, 0.1882, 0.9999, 0.1955, 0.9917, 0.2024, 0.9851, 0.2091, 0.9798, 0.2155, 0.975, 0.2216, 0.9713, 0.2273, 0.9682, 0.2328, 0.9663, 0.2381, 0.9653, 0.2434, 0.9655, 0.2488, 0.9667, 0.2542, 0.969, 0.2599, 0.9723, 0.2659, 0.9769, 0.2721, 0.983, 0.2789, 0.9904, 0.1915, 0.7974, 0.2, 0.7951, 0.2155, 0.975, 0.2091, 0.9798, 0.1833, 0.8001, 0.1915, 0.7974, 0.2091, 0.9798, 0.2024, 0.9851, 0.295, 0.8011, 0.3024, 0.8041, 0.2863, 0.9999, 0.2789, 0.9904, 0.1755, 0.8031, 0.1833, 0.8001, 0.2024, 0.9851, 0.1955, 0.9917, 0.2872, 0.7984, 0.295, 0.8011, 0.2789, 0.9904, 0.2721, 0.983, 0.1682, 0.8063, 0.1755, 0.8031, 0.1955, 0.9917, 0.1882, 0.9999, 0.2791, 0.796, 0.2872, 0.7984, 0.2721, 0.983, 0.2659, 0.9769, 0.2707, 0.794, 0.2791, 0.796, 0.2659, 0.9769, 0.2599, 0.9723, 0.2621, 0.7925, 0.2707, 0.794, 0.2599, 0.9723, 0.2542, 0.969, 0.2533, 0.7914, 0.2621, 0.7925, 0.2542, 0.969, 0.2488, 0.9667, 0.2444, 0.7908, 0.2533, 0.7914, 0.2488, 0.9667, 0.2434, 0.9655, 0.2355, 0.7906, 0.2444, 0.7908, 0.2434, 0.9655, 0.2381, 0.9653, 0.2265, 0.791, 0.2355, 0.7906, 0.2381, 0.9653, 0.2328, 0.9663, 0.2175, 0.7919, 0.2265, 0.791, 0.2328, 0.9663, 0.2273, 0.9682, 0.2087, 0.7933, 0.2175, 0.7919, 0.2273, 0.9682, 0.2216, 0.9713, 0.2142, 0.07283, 0.2011, 0.06315, 0.2734, 7.269e-05, 0.3133, 0.08323, 0.299, 0.08764, 0.2734, 7.269e-05, 0.2279, 0.08013, 0.2142, 0.07283, 0.2734, 7.269e-05, 0.3276, 0.07687, 0.3133, 0.08323, 0.2734, 7.269e-05, 0.2418, 0.0855, 0.2279, 0.08013, 0.2734, 7.269e-05, 0.3413, 0.06807, 0.3276, 0.07687, 0.2734, 7.269e-05, 0.2559, 0.08891, 0.2418, 0.0855, 0.2734, 7.269e-05, 0.3551, 0.05672, 0.3413, 0.06807, 0.2734, 7.269e-05, 0.1766, 0.03586, 0.1661, 0.01736, 0.2734, 7.269e-05, 0.2702, 0.09023, 0.2559, 0.08891, 0.2734, 7.269e-05, 0.3683, 0.04228, 0.3551, 0.05672, 0.2734, 7.269e-05, 0.1882, 0.05093, 0.1766, 0.03586, 0.2734, 7.269e-05, 0.2846, 0.08988, 0.2702, 0.09023, 0.2734, 7.269e-05, 0.3802, 0.02438, 0.3683, 0.04228, 0.2734, 7.269e-05, 0.2011, 0.06315, 0.1882, 0.05093, 0.2734, 7.269e-05, 0.299, 0.08764, 0.2846, 0.08988, 0.2734, 7.269e-05])
me_cylinder.materials.append(mat_material_001)
me_cylinder.use_remesh_preserve_volume = False
me_cylinder.use_remesh_preserve_attributes = False
me_cylinder.use_mirror_vertex_groups = False
me_cylinder.update()

# ---- objects
ob_cylinder = bpy.data.objects.new('Cylinder', me_cylinder)
ob_empty = bpy.data.objects.new('Empty', None)
ob_lamp = bpy.data.objects.new('Lamp', light_lamp)
ob_camera = bpy.data.objects.new('Camera', cam_camera)

# ---- transforms, parenting, visibility, modifiers, constraints
ob_cylinder.location = (0.0, 0.0, 0.4723)
ob_cylinder.scale = (0.4829, 0.4829, 0.3758)
ob_cylinder.lineart.crease_threshold = 0.0
ob_empty.parent = ob_cylinder
ob_empty.matrix_parent_inverse = Matrix(((2.071, 0.0, 0.0, -0.0), (0.0, 2.071, 0.0, -0.0), (0.0, 0.0, 2.661, -1.57), (0.0, 0.0, 0.0, 1.0)))
ob_empty.location = (0.0, 0.0, 0.59)
ob_empty.empty_image_offset = (0.0, 0.0)
ob_empty.lineart.crease_threshold = 0.0
ob_lamp.location = (4.076, 1.005, 5.904)
ob_lamp.rotation_euler = (0.6503, 0.05522, 1.866)
ob_lamp.lock_rotations_4d = False
ob_lamp.empty_display_type = 'ARROWS'
ob_lamp.color = (0.0, 0.0, 0.0, 0.0)
ob_lamp.lineart.crease_threshold = 0.0
ob_camera.location = (7.481, -6.508, 5.344)
ob_camera.rotation_euler = (1.109, 0.0, 0.8149)
ob_camera.lock_rotations_4d = False
ob_camera.empty_display_type = 'ARROWS'
ob_camera.color = (0.0, 0.0, 0.0, 0.0)
ob_camera.display_type = 'WIRE'
ob_camera.lineart.crease_threshold = 0.0

# ---- collection membership
col_collection_1.objects.link(ob_cylinder)
col_collection_1.objects.link(ob_empty)
col_collection_1.objects.link(ob_lamp)
col_collection_1.objects.link(ob_camera)

# ---- scene / render settings (as saved in the file)
scene.camera = ob_camera
scene.frame_start = 0; scene.frame_end = 47; scene.frame_set(12)
scene.render.engine = 'CYCLES'
scene.render.resolution_percentage = 50
scene.render.dither_intensity = 0.0
scene.cycles.use_denoising = False
scene.cycles.samples = 128
scene.cycles.sampling_pattern = 'TABULATED_SOBOL'
scene.cycles.light_sampling_threshold = 0.0
scene.cycles.use_adaptive_sampling = False
scene.cycles.use_light_tree = False
scene.cycles.blur_glossy = 0.0
scene.cycles.sample_clamp_indirect = 0.0
scene.view_settings.view_transform = 'Standard'
bpy.context.view_layer.update()
